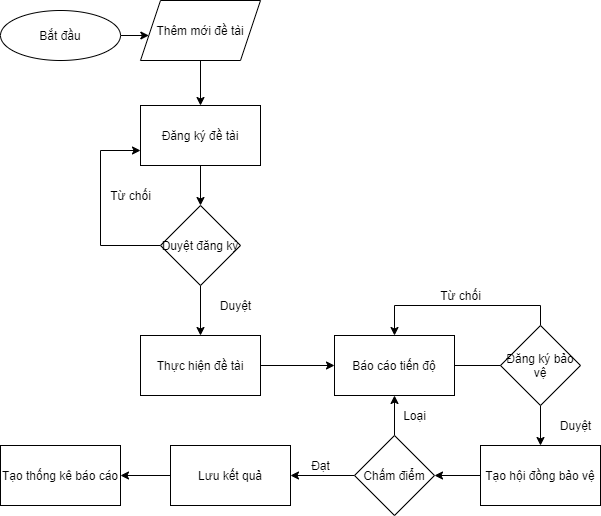

The diagram above was exported from draw.io. Its source (the exported page's mxGraphModel, read from the mxfile embedded in the PNG):
<mxGraphModel dx="1048" dy="580" grid="1" gridSize="10" guides="1" tooltips="1" connect="1" arrows="1" fold="1" page="1" pageScale="1" pageWidth="827" pageHeight="1169" math="0" shadow="0">
  <root>
    <mxCell id="0" />
    <mxCell id="1" parent="0" />
    <mxCell id="y1KKdgMtUBxdxD3NqN_t-17" value="" style="edgeStyle=orthogonalEdgeStyle;rounded=0;orthogonalLoop=1;jettySize=auto;html=1;" edge="1" parent="1" source="y1KKdgMtUBxdxD3NqN_t-2" target="y1KKdgMtUBxdxD3NqN_t-6">
      <mxGeometry relative="1" as="geometry">
        <Array as="points">
          <mxPoint x="160" y="280" />
          <mxPoint x="160" y="280" />
        </Array>
      </mxGeometry>
    </mxCell>
    <mxCell id="y1KKdgMtUBxdxD3NqN_t-2" value="Bắt đầu" style="ellipse;whiteSpace=wrap;html=1;" vertex="1" parent="1">
      <mxGeometry x="20" y="255" width="120" height="50" as="geometry" />
    </mxCell>
    <mxCell id="y1KKdgMtUBxdxD3NqN_t-20" value="" style="edgeStyle=orthogonalEdgeStyle;rounded=0;orthogonalLoop=1;jettySize=auto;html=1;" edge="1" parent="1" source="y1KKdgMtUBxdxD3NqN_t-3" target="y1KKdgMtUBxdxD3NqN_t-7">
      <mxGeometry relative="1" as="geometry" />
    </mxCell>
    <mxCell id="y1KKdgMtUBxdxD3NqN_t-3" value="Đăng ký đề tài" style="rounded=0;whiteSpace=wrap;html=1;" vertex="1" parent="1">
      <mxGeometry x="160" y="350" width="120" height="60" as="geometry" />
    </mxCell>
    <mxCell id="y1KKdgMtUBxdxD3NqN_t-29" value="" style="edgeStyle=orthogonalEdgeStyle;rounded=0;orthogonalLoop=1;jettySize=auto;html=1;" edge="1" parent="1" source="y1KKdgMtUBxdxD3NqN_t-5" target="y1KKdgMtUBxdxD3NqN_t-28">
      <mxGeometry relative="1" as="geometry" />
    </mxCell>
    <mxCell id="y1KKdgMtUBxdxD3NqN_t-5" value="Thực hiện đề tài" style="rounded=0;whiteSpace=wrap;html=1;" vertex="1" parent="1">
      <mxGeometry x="160" y="580" width="120" height="60" as="geometry" />
    </mxCell>
    <mxCell id="y1KKdgMtUBxdxD3NqN_t-19" value="" style="edgeStyle=orthogonalEdgeStyle;rounded=0;orthogonalLoop=1;jettySize=auto;html=1;" edge="1" parent="1" source="y1KKdgMtUBxdxD3NqN_t-6" target="y1KKdgMtUBxdxD3NqN_t-3">
      <mxGeometry relative="1" as="geometry" />
    </mxCell>
    <mxCell id="y1KKdgMtUBxdxD3NqN_t-6" value="Thêm mới đề tài" style="shape=parallelogram;perimeter=parallelogramPerimeter;whiteSpace=wrap;html=1;fixedSize=1;" vertex="1" parent="1">
      <mxGeometry x="160" y="245" width="120" height="60" as="geometry" />
    </mxCell>
    <mxCell id="y1KKdgMtUBxdxD3NqN_t-22" value="" style="edgeStyle=orthogonalEdgeStyle;rounded=0;orthogonalLoop=1;jettySize=auto;html=1;" edge="1" parent="1" source="y1KKdgMtUBxdxD3NqN_t-7" target="y1KKdgMtUBxdxD3NqN_t-5">
      <mxGeometry relative="1" as="geometry" />
    </mxCell>
    <mxCell id="y1KKdgMtUBxdxD3NqN_t-26" style="edgeStyle=orthogonalEdgeStyle;rounded=0;orthogonalLoop=1;jettySize=auto;html=1;exitX=0;exitY=0.5;exitDx=0;exitDy=0;entryX=0;entryY=0.75;entryDx=0;entryDy=0;" edge="1" parent="1" source="y1KKdgMtUBxdxD3NqN_t-7" target="y1KKdgMtUBxdxD3NqN_t-3">
      <mxGeometry relative="1" as="geometry">
        <Array as="points">
          <mxPoint x="120" y="490" />
          <mxPoint x="120" y="395" />
        </Array>
      </mxGeometry>
    </mxCell>
    <mxCell id="y1KKdgMtUBxdxD3NqN_t-7" value="Duyệt đăng ký" style="rhombus;whiteSpace=wrap;html=1;" vertex="1" parent="1">
      <mxGeometry x="180" y="450" width="80" height="80" as="geometry" />
    </mxCell>
    <mxCell id="y1KKdgMtUBxdxD3NqN_t-23" value="Duyệt" style="text;html=1;align=center;verticalAlign=middle;resizable=0;points=[];autosize=1;" vertex="1" parent="1">
      <mxGeometry x="230" y="540" width="50" height="20" as="geometry" />
    </mxCell>
    <mxCell id="y1KKdgMtUBxdxD3NqN_t-27" value="Từ chối" style="text;html=1;align=center;verticalAlign=middle;resizable=0;points=[];autosize=1;" vertex="1" parent="1">
      <mxGeometry x="120" y="430" width="60" height="20" as="geometry" />
    </mxCell>
    <mxCell id="y1KKdgMtUBxdxD3NqN_t-31" value="" style="edgeStyle=orthogonalEdgeStyle;rounded=0;orthogonalLoop=1;jettySize=auto;html=1;" edge="1" parent="1" source="y1KKdgMtUBxdxD3NqN_t-28">
      <mxGeometry relative="1" as="geometry">
        <mxPoint x="560" y="610" as="targetPoint" />
      </mxGeometry>
    </mxCell>
    <mxCell id="y1KKdgMtUBxdxD3NqN_t-28" value="Báo cáo tiến độ" style="rounded=0;whiteSpace=wrap;html=1;" vertex="1" parent="1">
      <mxGeometry x="354" y="580" width="120" height="60" as="geometry" />
    </mxCell>
    <mxCell id="y1KKdgMtUBxdxD3NqN_t-34" style="edgeStyle=orthogonalEdgeStyle;rounded=0;orthogonalLoop=1;jettySize=auto;html=1;exitX=0.5;exitY=1;exitDx=0;exitDy=0;" edge="1" parent="1" source="y1KKdgMtUBxdxD3NqN_t-32">
      <mxGeometry relative="1" as="geometry">
        <mxPoint x="560" y="690" as="targetPoint" />
      </mxGeometry>
    </mxCell>
    <mxCell id="y1KKdgMtUBxdxD3NqN_t-36" style="edgeStyle=orthogonalEdgeStyle;rounded=0;orthogonalLoop=1;jettySize=auto;html=1;entryX=0.5;entryY=0;entryDx=0;entryDy=0;exitX=0.5;exitY=0;exitDx=0;exitDy=0;" edge="1" parent="1" source="y1KKdgMtUBxdxD3NqN_t-32" target="y1KKdgMtUBxdxD3NqN_t-28">
      <mxGeometry relative="1" as="geometry" />
    </mxCell>
    <mxCell id="y1KKdgMtUBxdxD3NqN_t-32" value="Đăng ký bảo vệ" style="rhombus;whiteSpace=wrap;html=1;" vertex="1" parent="1">
      <mxGeometry x="520" y="570" width="80" height="80" as="geometry" />
    </mxCell>
    <mxCell id="y1KKdgMtUBxdxD3NqN_t-37" value="Từ chối" style="text;html=1;align=center;verticalAlign=middle;resizable=0;points=[];autosize=1;" vertex="1" parent="1">
      <mxGeometry x="450" y="530" width="60" height="20" as="geometry" />
    </mxCell>
    <mxCell id="y1KKdgMtUBxdxD3NqN_t-38" value="Duyệt" style="text;html=1;align=center;verticalAlign=middle;resizable=0;points=[];autosize=1;" vertex="1" parent="1">
      <mxGeometry x="570" y="660" width="50" height="20" as="geometry" />
    </mxCell>
    <mxCell id="y1KKdgMtUBxdxD3NqN_t-41" value="" style="edgeStyle=orthogonalEdgeStyle;rounded=0;orthogonalLoop=1;jettySize=auto;html=1;" edge="1" parent="1" source="y1KKdgMtUBxdxD3NqN_t-39" target="y1KKdgMtUBxdxD3NqN_t-40">
      <mxGeometry relative="1" as="geometry" />
    </mxCell>
    <mxCell id="y1KKdgMtUBxdxD3NqN_t-39" value="Tạo hội đồng bảo vệ" style="rounded=0;whiteSpace=wrap;html=1;" vertex="1" parent="1">
      <mxGeometry x="500" y="690" width="120" height="60" as="geometry" />
    </mxCell>
    <mxCell id="y1KKdgMtUBxdxD3NqN_t-43" value="" style="edgeStyle=orthogonalEdgeStyle;rounded=0;orthogonalLoop=1;jettySize=auto;html=1;" edge="1" parent="1" source="y1KKdgMtUBxdxD3NqN_t-40" target="y1KKdgMtUBxdxD3NqN_t-42">
      <mxGeometry relative="1" as="geometry" />
    </mxCell>
    <mxCell id="y1KKdgMtUBxdxD3NqN_t-47" value="" style="edgeStyle=orthogonalEdgeStyle;rounded=0;orthogonalLoop=1;jettySize=auto;html=1;" edge="1" parent="1" source="y1KKdgMtUBxdxD3NqN_t-40" target="y1KKdgMtUBxdxD3NqN_t-28">
      <mxGeometry relative="1" as="geometry" />
    </mxCell>
    <mxCell id="y1KKdgMtUBxdxD3NqN_t-40" value="Chấm điểm" style="rhombus;whiteSpace=wrap;html=1;rounded=0;" vertex="1" parent="1">
      <mxGeometry x="374" y="680" width="80" height="80" as="geometry" />
    </mxCell>
    <mxCell id="y1KKdgMtUBxdxD3NqN_t-53" value="" style="edgeStyle=orthogonalEdgeStyle;rounded=0;orthogonalLoop=1;jettySize=auto;html=1;" edge="1" parent="1" source="y1KKdgMtUBxdxD3NqN_t-42" target="y1KKdgMtUBxdxD3NqN_t-52">
      <mxGeometry relative="1" as="geometry" />
    </mxCell>
    <mxCell id="y1KKdgMtUBxdxD3NqN_t-42" value="Lưu kết quả" style="whiteSpace=wrap;html=1;rounded=0;" vertex="1" parent="1">
      <mxGeometry x="190" y="690" width="120" height="60" as="geometry" />
    </mxCell>
    <mxCell id="y1KKdgMtUBxdxD3NqN_t-48" value="Loại" style="text;html=1;align=center;verticalAlign=middle;resizable=0;points=[];autosize=1;" vertex="1" parent="1">
      <mxGeometry x="414" y="650" width="40" height="20" as="geometry" />
    </mxCell>
    <mxCell id="y1KKdgMtUBxdxD3NqN_t-49" value="Đạt" style="text;html=1;align=center;verticalAlign=middle;resizable=0;points=[];autosize=1;" vertex="1" parent="1">
      <mxGeometry x="325" y="700" width="30" height="20" as="geometry" />
    </mxCell>
    <mxCell id="y1KKdgMtUBxdxD3NqN_t-52" value="Tạo thống kê báo cáo" style="rounded=0;whiteSpace=wrap;html=1;" vertex="1" parent="1">
      <mxGeometry x="20" y="690" width="120" height="60" as="geometry" />
    </mxCell>
  </root>
</mxGraphModel>